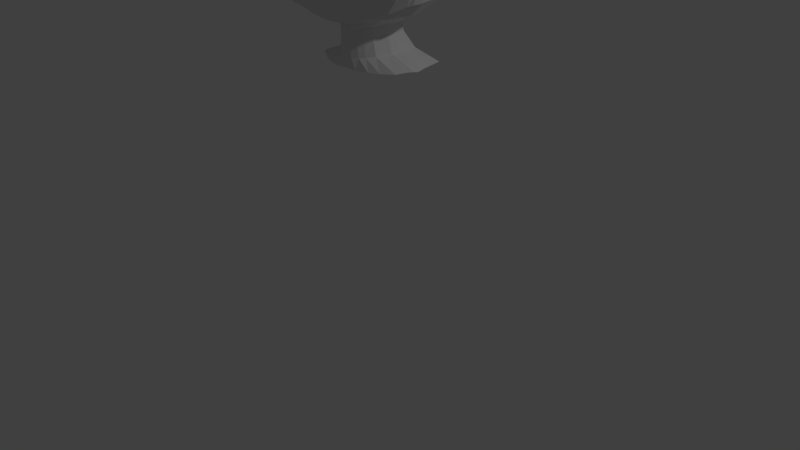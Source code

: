 # Source: Penny_-_Take_2.blend  (saved by Blender 2.79.0; exported with 4.5.12 LTS)
import bpy
from mathutils import Matrix  # noqa: F401  (used for matrix-valued properties, if any)

bpy.ops.wm.read_factory_settings(use_empty=True)
scene = bpy.context.scene
scene.name = 'Scene'

# ---- collections
col_collection_1 = bpy.data.collections.new('Collection 1'); scene.collection.children.link(col_collection_1)

# ---- world
world_world = bpy.data.worlds.new('World'); scene.world = world_world
world_world.color = (0.05088, 0.05088, 0.05088)
world_world.use_sun_shadow = False
world_world.sun_shadow_jitter_overblur = 0.0
world_world.cycles.sampling_method = 'MANUAL'

# ---- cameras
cam_camera = bpy.data.cameras.new('Camera')
cam_camera.clip_end = 100.0
cam_camera.lens = 35.0
cam_camera.sensor_width = 32.0
cam_camera.sensor_height = 18.0
cam_camera.ortho_scale = 7.314
cam_camera.dof.focus_distance = 0.0
cam_camera.dof.aperture_fstop = 128.0

# ---- lights
light_lamp = bpy.data.lights.new('Lamp', 'POINT')
light_lamp.transmission_factor = 0.0
light_lamp.cutoff_distance = 30.0
light_lamp.energy = 100.0
light_lamp.shadow_buffer_clip_start = 1.001
light_lamp.shadow_soft_size = 0.1
light_lamp.shadow_maximum_resolution = 0.006
light_lamp.use_absolute_resolution = True

# ---- meshes
me_plane = bpy.data.meshes.new('Plane')
me_plane.from_pydata([(-0.1049, -0.4479, -38.94), (0.722, -0.2082, -38.94), (-0.05905, 0.3967, -38.68), (0.3822, 0.7307, -38.73), (1.109, -0.2298, -38.94), (1.17, 0.8561, -38.75), (1.097, -0.4192, -38.94), (1.542, 0.3352, -38.72), (1.015, -0.5897, -38.94), (1.592, -0.3752, -38.72), (0.4868, -0.9023, -38.94), (1.234, -0.7162, -38.72), (0.4868, -1.243, -38.72), (0.8131, -1.209, -38.72), (-0.003572, -0.9591, -38.94), (0.0, -1.3, -38.73), (0.4667, 0.9768, -38.76), (0.5274, 1.292, -38.62), (0.426, 1.607, -38.57), (0.3389, 2.271, -38.52), (0.2616, 2.826, -38.5), (0.257, 4.189, -38.54), (0.2499, 4.451, -38.55), (0.9545, 1.719, -38.72), (0.9585, 2.049, -38.67), (1.556, 1.844, -38.72), (1.411, 2.232, -38.68), (1.812, 2.14, -38.72), (1.668, 2.528, -38.79), (2.084, 2.685, -38.72), (1.811, 3.074, -38.79), (2.089, 3.19, -38.72), (1.811, 3.244, -38.79), (2.091, 3.799, -38.72), (1.819, 3.812, -38.79), (1.998, 4.889, -38.72), (1.692, 4.835, -38.79), (2.251, 5.184, -38.62), (1.561, 5.537, -38.6), (0.6017, 5.201, -38.69), (0.3788, 5.347, -38.61), (0.6932, 5.512, -38.59), (1.555, -1.165, -38.72), (1.198, -1.506, -38.72), (0.4502, -2.033, -38.75), (0.7764, -1.998, -38.75), (0.0, -2.089, -38.75), (1.482, -2.219, -38.86), (1.059, -2.696, -38.85), (0.2563, -2.806, -38.79), (0.6291, -2.787, -38.8), (-0.644, -0.2013, -38.94), (-0.4673, 0.6549, -38.66), (-0.9206, -0.1635, -38.94), (-0.6057, 0.7944, -38.72), (-1.084, -0.1919, -38.94), (-0.9891, 1.009, -38.67), (-1.109, -0.2298, -38.94), (-1.313, 0.931, -38.67), (-1.097, -0.4192, -38.94), (-1.542, 0.3352, -38.72), (-1.015, -0.5897, -38.94), (-1.524, -0.3752, -38.72), (-0.4868, -0.9023, -38.94), (-1.234, -0.7162, -38.72), (-0.4868, -1.243, -38.73), (-0.8131, -1.209, -38.72), (0.003572, -0.9591, -38.93), (-0.07658, 0.4708, -38.49), (-0.07728, 0.8821, -38.38), (-0.626, 1.438, -38.64), (-0.06756, 1.129, -38.3), (-0.5735, 1.656, -38.48), (-0.05159, 1.627, -38.24), (-0.4681, 2.305, -38.52), (0.0237, 2.769, -38.36), (-0.3792, 2.827, -38.49), (0.03188, 4.023, -38.51), (-0.335, 4.058, -38.52), (0.01999, 4.456, -38.48), (-0.3533, 4.525, -38.55), (-0.8327, 1.719, -38.78), (-0.6881, 2.107, -38.82), (-1.595, 1.852, -38.76), (-1.411, 2.232, -38.82), (-1.812, 2.14, -38.78), (-1.668, 2.528, -38.82), (-2.154, 2.589, -38.81), (-1.811, 3.074, -38.82), (-2.252, 3.226, -38.79), (-1.811, 3.244, -38.82), (-2.271, 3.95, -38.79), (-1.819, 4.062, -38.82), (-2.18, 4.881, -38.82), (-1.773, 4.847, -38.82), (-0.968, 5.459, -38.79), (-0.907, 5.97, -38.68), (-0.7239, 5.305, -38.72), (-0.00949, 5.989, -38.46), (0.02215, 5.026, -38.49), (-1.487, -1.165, -38.68), (-1.198, -1.506, -38.69), (-0.4502, -2.033, -38.75), (-0.7764, -1.998, -38.73), (-1.408, -2.317, -38.73), (-1.023, -2.458, -38.76), (-0.3035, -2.79, -38.8), (-0.6297, -2.677, -38.78), (-0.01179, -2.832, -38.8), (1.896, 0.2839, -38.72), (1.869, -0.5804, -38.72), (1.932, -1.464, -38.87), (2.152, 0.9923, -38.72), (2.178, 0.201, -38.72), (2.228, -0.6667, -38.84), (-1.83, 0.1102, -38.67), (-1.775, -0.7146, -38.67), (-1.693, -1.545, -38.72), (-2.167, 0.7397, -38.72), (-2.111, -0.01211, -38.72), (-1.991, -0.8993, -38.75), (-2.733, 1.621, -39.11), (-2.688, 0.692, -39.1), (-2.613, 0.1236, -39.13), (2.492, 2.045, -38.68), (2.584, 1.219, -38.72), (2.605, 0.4007, -38.82), (2.661, 3.385, -38.73), (2.709, 2.353, -38.79), (2.69, 1.348, -38.8), (1.705, 1.069, -38.69), (-1.831, 0.8561, -38.66), (2.03, 1.78, -38.72), (-2.113, 1.448, -38.72), (-2.733, 2.45, -39.14), (2.525, 3.098, -38.64), (2.778, 4.17, -38.76), (2.48, 4.019, -38.63), (-2.373, -0.655, -38.87), (-2.569, 4.167, -38.97), (-2.574, 5.188, -38.96), (1.115, 7.151, -38.5), (2.794, 5.425, -38.82), (-2.579, 6.137, -38.96), (1.813, 8.009, -39.03), (-1.274, 6.596, -38.63), (-2.256, 7.996, -39.05), (0.7175, 7.301, -38.47), (2.895, 3.533, -38.95), (0.998, 8.527, -38.93), (0.1808, 7.53, -38.41), (0.5784, 8.669, -38.97), (-0.872, 7.188, -38.64), (-1.598, 8.563, -38.98), (-0.4642, 7.43, -38.58), (-0.1861, 7.509, -38.46), (-0.6341, 8.681, -38.99), (-0.04605, 8.695, -39.02), (-2.272, 8.046, -39.24), (1.987, 7.938, -39.1), (0.998, 8.486, -39.12), (0.5809, 8.652, -39.11), (-1.609, 8.585, -39.13), (-0.6304, 8.708, -39.11), (-0.04789, 8.685, -39.15), (-2.262, 7.981, -39.51), (2.257, 7.69, -39.38), (1.038, 8.419, -39.4), (0.5809, 8.596, -39.39), (-1.601, 8.408, -39.48), (-0.6341, 8.622, -39.41), (-0.04789, 8.631, -39.4), (-2.279, 7.757, -39.78), (2.138, 7.423, -39.71), (1.089, 8.097, -39.73), (0.5809, 8.378, -39.72), (-1.599, 8.174, -39.77), (-0.6341, 8.402, -39.77), (-0.04789, 8.434, -39.73), (-2.274, 7.23, -40.02), (2.939, 5.165, -39.87), (1.105, 7.725, -40.01), (0.5809, 8.018, -40.0), (-1.6, 7.81, -40.01), (-0.7903, 8.042, -40.0), (-0.04789, 8.074, -40.0), (-2.146, 6.347, -40.3), (2.18, 6.102, -40.36), (1.206, 6.867, -40.3), (0.6767, 7.02, -40.32), (-1.423, 6.727, -40.34), (-0.6765, 7.044, -40.31), (-0.02363, 7.075, -40.33), (-2.081, 5.704, -40.4), (1.315, 6.048, -40.48), (0.6578, 6.332, -40.45), (-1.322, 6.276, -40.41), (-0.6443, 6.544, -40.42), (-0.04205, 6.47, -40.44), (2.905, 4.299, -38.94), (2.677, 3.015, -40.42), (1.256, 3.458, -40.61), (0.6813, 3.491, -40.58), (-2.417, 3.511, -40.32), (-0.9459, 7.098, -38.66), (-0.7429, 3.565, -40.51), (-0.05771, 3.527, -40.55), (2.69, 2.285, -40.39), (1.203, 2.435, -40.57), (0.7103, 2.444, -40.55), (-1.289, 2.628, -40.44), (-0.7298, 2.557, -40.47), (-0.02563, 2.502, -40.51), (2.727, 1.057, -40.08), (1.278, 0.7337, -40.45), (0.7105, 0.758, -40.44), (-1.342, 0.8788, -40.34), (-0.8171, 0.8322, -40.38), (-0.06458, 0.7873, -40.41), (2.384, -0.4124, -40.16), (1.199, -0.5351, -40.27), (0.6882, -0.3788, -40.24), (-2.119, -0.4217, -40.03), (-1.356, -0.3408, -40.19), (-0.7548, -0.3473, -40.19), (-0.0599, -0.3721, -40.21), (1.896, -1.53, -40.05), (0.9426, -1.383, -40.13), (0.4921, -1.403, -40.12), (-2.057, -0.913, -39.91), (-1.095, -1.339, -40.07), (-0.5621, -1.368, -40.09), (0.05988, -1.37, -40.1), (1.54, -2.133, -39.92), (0.8104, -1.782, -40.02), (0.4631, -1.731, -40.01), (-2.022, -1.463, -39.78), (-0.9217, -1.667, -39.96), (-0.5189, -1.729, -39.99), (-0.03738, -1.698, -40.02), (1.235, -2.569, -39.79), (0.5514, -2.741, -39.78), (0.323, -2.724, -39.78), (-1.406, -2.145, -39.78), (-0.7542, -2.696, -39.72), (2.894, 4.723, -39.16), (2.907, 4.87, -39.35), (2.761, 4.674, -39.65), (2.868, 4.15, -39.92), (2.844, 3.78, -40.16), (2.971, 3.801, -39.1), (2.855, 4.087, -39.37), (2.832, 3.907, -39.63), (2.886, 3.383, -39.94), (2.845, 2.86, -40.14), (2.895, 2.469, -38.95), (2.873, 1.716, -38.96), (3.013, 2.827, -39.08), (2.87, 3.04, -39.35), (2.826, 2.794, -39.68), (2.836, 2.317, -39.93), (2.772, 1.818, -40.11), (2.979, 1.992, -39.09), (2.856, 2.287, -39.35), (2.826, 2.041, -39.72), (2.78, 1.387, -39.95), (-2.916, 6.289, -39.31), (-2.923, 6.149, -39.66), (-2.817, 6.061, -39.88), (-2.699, 5.853, -40.02), (-2.695, 4.559, -40.29), (-2.911, 5.393, -39.32), (-2.954, 5.344, -39.69), (-2.399, 5.446, -40.35), (-2.923, 5.087, -39.93), (-2.792, 4.804, -40.08), (-2.774, 3.634, -40.18), (-2.819, 4.476, -39.15), (-2.909, 4.304, -39.32), (-2.897, 3.991, -39.71), (-2.877, 3.833, -39.96), (-2.417, 2.541, -40.28), (3.12, 4.153, -39.37), (3.081, 3.973, -39.6), (3.12, 3.105, -39.37), (3.054, 2.647, -39.67), (3.112, 2.352, -39.36), (3.076, 2.011, -39.68), (3.315, 4.071, -39.37), (3.277, 3.891, -39.6), (3.315, 3.023, -39.39), (3.217, 2.696, -39.66), (3.342, 2.27, -39.38), (3.446, 3.793, -39.39), (3.407, 3.613, -39.6), (3.446, 2.969, -39.4), (3.369, 2.742, -39.62), (3.412, 2.259, -39.4), (3.323, 2.091, -39.64), (-2.319, 1.047, -40.18), (-2.654, 2.644, -40.14), (-2.727, 2.944, -39.16), (-2.893, 3.008, -39.31), (-2.913, 2.998, -39.7), (-2.834, 2.833, -39.95), (-2.421, 2.3, -38.89), (-2.408, 0.4671, -38.83), (-2.373, 1.271, -38.88), (-2.54, 2.968, -38.93), (2.849, 4.882, -39.49), (2.2, 7.555, -39.54), (1.068, 8.302, -39.56), (-0.04789, 8.572, -39.55), (-0.6341, 8.54, -39.58), (-1.599, 8.325, -39.62), (0.5809, 8.535, -39.55), (-2.254, 7.873, -39.65), (2.852, 4.279, -39.49), (-2.883, 6.123, -39.76), (-2.964, 5.255, -39.79), (-2.912, 3.963, -39.81), (3.101, 4.344, -39.48), (3.297, 4.263, -39.48), (3.427, 3.984, -39.49), (-2.9, 2.983, -39.81), (-1.231, 3.585, -40.48), (-1.933, 8.365, -39.01), (-2.009, 8.338, -39.18), (-1.978, 8.244, -39.5), (-1.973, 7.979, -39.78), (-1.973, 7.583, -40.03), (-1.846, 6.559, -40.32), (-1.784, 6.174, -40.4), (-1.831, -0.3687, -40.16), (-1.672, -1.272, -40.01), (-1.559, -1.694, -39.91), (-1.689, 2.685, -40.42), (-1.712, 0.9421, -40.3), (-1.973, 8.127, -39.63), (-1.734, 3.646, -40.45), (-2.795, 6.267, -39.16), (-2.847, 5.441, -39.15), (-2.003, 7.447, -38.81), (0.8435, 8.181, -38.59), (0.3581, 8.432, -38.6), (-1.563, 8.08, -38.72), (-0.8291, 8.334, -38.64), (-0.1069, 8.461, -38.63), (1.168, 8.019, -38.64), (-1.848, 7.783, -38.81), (-2.311, 6.021, -38.86), (-2.087, 7.817, -38.9), (1.685, 8.082, -39.39), (-2.942, 5.389, -39.49), (2.961, 4.862, -39.2), (-0.6439, 8.69, -39.28), (-1.629, 8.58, -39.33), (-2.308, 8.091, -39.37), (2.198, 7.815, -39.24), (1.016, 8.463, -39.26), (-0.04013, 8.71, -39.26), (0.5809, 8.652, -39.25), (2.991, 4.03, -39.2), (3.018, 2.966, -39.22), (2.984, 2.197, -39.23), (-2.967, 6.243, -39.45), (-2.926, 4.603, -39.52), (-3.142, 4.517, -39.29), (-2.049, 8.358, -39.33), (-1.862, 6.502, -38.66), (-2.584, 5.088, -40.32), (-2.552, 6.595, -40.0), (-2.77, 7.107, -39.29), (-2.77, 7.035, -39.59), (-2.655, 6.846, -39.84), (-2.742, 6.935, -39.71), (-1.212, 4.881, -40.51), (-1.767, 4.601, -40.47), (-2.676, 7.053, -39.13), (-2.205, 6.818, -38.84), (-2.455, 6.889, -38.94), (-2.87, 7.099, -39.41), (0.4625, 6.014, -38.5), (-1.575, 8.526, -38.88), (-0.3224, -0.3387, -38.94), (-0.3468, 0.7682, -38.59), (-0.3499, 1.157, -38.49), (-0.3059, 1.274, -38.25), (-0.2336, 1.773, -38.3), (-0.1896, 2.787, -38.38), (-0.1645, 3.982, -38.46), (-0.16, 4.45, -38.49), (-0.2287, 5.057, -38.56), (-0.2474, 5.963, -38.66), (-0.7264, 7.296, -38.64), (-0.2336, 0.5126, -38.74), (-1.3, 8.289, -38.71), (-0.7482, 5.865, -38.69), (-0.5332, 6.668, -38.64), (-0.3239, 6.855, -38.54), (1.345, 5.991, -38.61), (-0.05957, 1.293, -38.27), (1.038, 1.913, -38.7), (1.483, 2.038, -38.7), (1.74, 2.334, -38.76), (1.947, 2.879, -38.76), (1.95, 3.217, -38.76), (1.955, 3.806, -38.76), (1.854, 4.926, -38.76), (1.736, 5.598, -38.6), (-0.5396, 1.811, -38.61), (-0.7604, 1.913, -38.8), (-1.483, 2.038, -38.8), (-1.74, 2.334, -38.8), (-1.959, 2.856, -38.8), (-2.005, 3.262, -38.8), (-2.024, 3.999, -38.8), (-1.999, 4.828, -38.8), (0.3841, 1.723, -38.51), (-0.2698, 1.448, -38.27), (-0.4623, -0.2789, -38.94), (-0.4977, 0.9387, -38.61), (-0.5022, 1.31, -38.56), (-0.4391, 1.412, -38.31), (-0.3353, 1.93, -38.34), (-0.2721, 2.798, -38.41), (-0.236, 4.015, -38.48), (-0.2296, 4.463, -38.52), (-0.4269, 5.175, -38.72), (-0.3353, 0.5284, -38.7), (-0.6622, 6.47, -38.65), (-0.4087, 6.002, -38.67), (-0.3872, 1.534, -38.32), (-0.5532, -0.2401, -38.94), (-0.5091, 5.214, -38.78), (-0.4634, 1.59, -38.36), (-0.5957, 1.06, -38.62), (-0.5836, 1.397, -38.6), (-0.5255, 1.46, -38.35), (-0.4013, 2.033, -38.36), (-0.3257, 2.806, -38.42), (-0.2825, 4.036, -38.5), (-0.296, 4.471, -38.53), (-0.4013, 0.5852, -38.66), (-0.746, 6.342, -38.67), (-0.5669, 6.043, -38.68), (-0.4223, 0.8512, -38.6), (-0.4261, 1.234, -38.52), (-0.3725, 1.338, -38.28), (-0.2845, 1.851, -38.32), (-0.2309, 2.792, -38.39), (-0.2003, 3.998, -38.47), (-0.1948, 4.457, -38.5), (-0.2845, 0.5256, -38.74), (-0.5977, 6.569, -38.64), (-0.2961, 5.966, -38.68), (-0.3924, -0.3088, -38.94), (-0.3682, 5.131, -38.64), (-0.3285, 1.491, -38.3), (1.621, 8.202, -39.11), (0.9516, 5.995, -38.55), (1.716, 6.567, -38.56), (0.6868, 4.986, -40.59), (-0.05045, 4.98, -40.57), (-0.6515, 4.959, -40.54), (1.232, 4.83, -40.63), (1.625, 7.782, -39.72), (1.625, 7.381, -40.0), (1.839, 6.485, -40.32), (1.975, 3.367, -40.57), (1.515, 8.279, -38.93), (1.999, 2.393, -40.53), (1.979, 0.7657, -40.38), (1.83, -0.5245, -40.25), (1.453, -1.484, -40.14), (1.19, -1.791, -40.03), (0.918, -2.614, -39.78), (1.656, 7.941, -39.55), (1.655, 8.158, -39.25), (1.976, 4.632, -40.6), (1.569, 5.909, -38.59), (1.962, 5.895, -38.59), (0.6464, 5.573, -40.56), (1.33, 6.935, -38.52), (-0.04394, 5.661, -40.53), (1.295, 5.373, -40.59), (-0.621, 5.658, -40.52), (1.998, 5.102, -40.6), (1.463, 6.824, -38.54), (1.094, 5.583, -38.6), (0.9653, 5.407, -38.74), (1.128, 6.009, -38.58), (1.176, 7.088, -38.51), (3.432, 2.288, -39.54), (1.238, 5.56, -38.6), (1.213, 7.048, -38.51), (3.478, 3.16, -39.53), (1.349, 5.284, -38.77), (1.251, 6.0, -38.59), (-0.04793, 2.767, -38.35), (-0.03411, 4.007, -38.5), (-0.04043, 4.456, -38.48), (-0.1715, 5.986, -38.52), (-0.09415, 5.018, -38.51), (0.5358, 2.045, -38.66), (0.665, 1.747, -38.71), (0.6059, 1.854, -38.65), (-0.06678, 6.928, -38.49), (0.2573, 6.891, -38.35), (1.054, 6.571, -38.51), (0.5955, 6.76, -38.48), (1.903, 6.186, -38.58), (1.297, 6.415, -38.55), (1.505, 6.239, -38.55), (1.164, 6.531, -38.53), (1.23, 6.481, -38.54), (0.0857, 0.4122, -38.67), (0.0867, 0.482, -38.49), (0.08749, 0.8924, -38.39), (0.07648, 1.17, -38.33), (0.05841, 1.671, -38.25), (0.06745, 1.306, -38.29), (0.08118, -0.4417, -38.94), (0.1844, 5.068, -38.48), (0.27, -0.4009, -38.94), (0.1786, 0.4278, -38.68), (0.2028, 0.5297, -38.51), (0.2798, 0.9365, -38.41), (0.2421, 1.211, -38.33), (0.2059, 1.751, -38.26), (0.1803, 2.788, -38.38), (0.1625, 4.014, -38.49), (0.1722, 4.459, -38.48), (0.1942, 6.066, -38.41), (0.2376, 1.334, -38.3), (-1.463, 0.6615, -38.7), (-1.103, -0.2536, -38.94), (-1.697, 1.409, -38.71), (-1.967, 1.857, -38.75), (-2.279, 2.406, -38.83), (-2.389, 3.99, -38.88), (-2.376, 5.089, -38.89), (2.582, 5.578, -38.73), (1.526, 7.897, -38.69), (-2.371, 3.069, -38.88), (2.217, 6.794, -38.72), (2.452, 6.171, -38.74), (2.029, 7.298, -38.73), (2.155, 7.064, -38.73), (1.783, 7.713, -38.7), (1.874, 7.549, -38.7), (2.332, 6.496, -38.74), (-2.57, 0.823, -38.95), (-2.568, 1.439, -39.02), (-2.135, 7.95, -38.98), (0.9873, 8.532, -38.78), (0.5585, 8.673, -38.79), (-0.6013, 8.704, -38.85), (-0.03375, 8.716, -38.86), (-2.511, -0.1786, -38.96), (-2.646, 2.295, -39.03), (-2.675, 2.986, -39.04), (-2.708, 4.41, -39.05), (-1.878, 8.316, -38.91), (0.2748, 7.927, -38.47), (-2.68, 6.215, -39.06), (0.8254, 7.755, -38.52), (-1.546, 7.112, -38.65), (-1.248, 7.623, -38.64), (-0.7443, 7.903, -38.6), (-0.22, 7.999, -38.49), (-1.341, 7.476, -38.67), (-2.562, 6.998, -39.04), (-2.712, 5.378, -39.07), (-1.037, 7.74, -38.64), (1.183, 7.683, -38.56), (2.849, 6.416, -39.35), (2.603, 7.223, -39.37), (2.609, 7.356, -39.26), (2.442, 5.555, -40.37), (2.849, 6.536, -39.24), (-2.408, 4.41, -40.39), (-2.515, 7.395, -39.8), (-2.461, 7.743, -39.27), (2.028, 5.749, -40.52), (2.65, 4.27, -38.65), (2.463, 5.406, -38.66), (1.884, 6.836, -38.64), (2.141, 6.261, -38.65), (1.57, 7.343, -38.64), (1.673, 7.1, -38.63), (1.438, 7.567, -38.64), (1.504, 7.501, -38.64), (2.058, 6.547, -38.64), (-1.106, 0.01543, -38.92), (1.369, 7.621, -38.62), (2.615, 0.8584, -40.3), (2.668, 1.541, -40.34), (0.7247, 1.611, -40.51), (-0.0625, 1.663, -40.47), (-0.7641, 1.752, -40.43), (-1.344, 1.791, -40.4), (1.243, 1.533, -40.52), (-2.379, 1.911, -40.26), (-1.761, 1.804, -40.38), (2.032, 1.589, -40.45), (2.513, 4.829, -40.4), (2.594, 4.33, -40.41), (-2.471, 7.65, -39.54), (-1.264, 5.496, -40.5), (-2.263, 5.25, -40.42), (-2.443, 7.611, -39.09), (-2.38, 7.0, -40.02), (-2.477, 7.574, -39.67), (-1.774, 5.193, -40.45), (-2.294, 7.411, -38.93), (-2.571, 7.749, -39.38), (-2.339, 7.535, -39.0), (-1.81, 8.234, -38.86), (-1.536, 8.426, -38.83), (2.493, 6.083, -40.17), (2.754, 5.508, -40.15), (2.786, 4.784, -40.16), (2.505, 7.452, -39.06), (2.599, 7.412, -39.13), (2.901, 6.659, -39.02), (2.805, 6.65, -39.12), (2.883, 5.55, -39.0), (2.955, 5.625, -39.11), (2.505, 7.1, -39.53), (2.508, 6.978, -39.72), (2.532, 6.555, -39.97), (2.86, 6.262, -39.48), (2.84, 6.109, -39.66), (2.796, 5.805, -39.92), (-1.796, 4.29, -38.82), (-2.225, 4.415, -38.81), (-2.572, 4.668, -38.96), (-1.519, 7.211, -40.17), (1.117, 7.427, -40.18), (0.6288, 7.519, -40.16), (-0.03576, 7.574, -40.16), (-0.8193, 7.543, -40.16), (-2.182, 6.793, -40.16), (-2.697, 5.222, -40.17), (-2.783, 4.344, -40.13), (-2.901, 4.653, -39.95), (-2.926, 4.895, -39.7), (-2.91, 4.963, -39.32), (-2.938, 4.796, -39.8), (-1.957, 7.03, -40.18), (-2.833, 4.959, -39.15), (-2.934, 4.996, -39.5), (-2.579, 5.932, -40.16), (-2.011, 4.259, -38.8), (1.732, 7.073, -40.16), (-2.383, 4.539, -38.88), (-2.71, 4.894, -39.05), (-2.422, 6.321, -40.18), (2.257, 6.604, -40.18), (2.259, 6.936, -40.01), (2.926, 5.733, -39.24), (2.871, 5.738, -39.37), (2.834, 5.741, -39.49), (2.824, 5.471, -39.65), (2.859, 4.154, -38.88), (2.848, 3.36, -38.89), (2.812, 2.353, -38.91), (2.801, 1.6, -38.91), (2.712, 6.156, -38.84), (2.632, 6.529, -38.84), (2.59, 6.764, -38.83), (2.53, 7.051, -38.83), (2.439, 7.249, -38.82), (2.25, 7.586, -38.8), (2.017, 7.846, -38.77), (1.584, 8.104, -38.75), (2.945, 5.508, -38.88), (2.967, 6.176, -38.9), (2.898, 6.554, -38.87), (2.824, 6.814, -38.91), (2.776, 6.985, -38.9), (2.561, 7.409, -38.89), (2.289, 7.736, -38.92), (1.741, 8.162, -38.82), (1.909, 8.015, -38.84), (1.369, 8.348, -38.79), (1.138, 8.291, -38.68), (0.936, 8.4, -38.7), (0.5094, 8.536, -38.7), (-0.6686, 8.577, -38.79), (-0.07092, 8.626, -38.74), (-1.527, 5.793, -38.62), (-2.146, 5.563, -38.67), (-1.611, 5.256, -38.67), (-1.209, 5.443, -38.77), (-1.17, 5.954, -38.65), (-3.108, 4.147, -39.71), (-3.05, 3.073, -39.36), (-3.053, 3.029, -39.7), (-3.126, 4.696, -39.5), (-3.367, 4.446, -39.3), (-3.338, 4.165, -39.69), (-3.278, 3.074, -39.34), (-3.273, 3.059, -39.67), (-3.384, 4.702, -39.49), (-3.53, 4.049, -39.31), (-3.505, 3.713, -39.63), (-3.49, 2.823, -39.35), (-3.412, 3.029, -39.64), (-3.547, 4.145, -39.51), (-3.533, 2.87, -39.52), (-2.602, 2.014, -40.11), (-2.838, 2.446, -39.31), (-2.846, 2.334, -39.65), (-2.796, 2.203, -39.95), (-2.849, 2.285, -39.81), (-2.975, 2.443, -39.37), (-3.022, 2.421, -39.69), (-3.165, 2.444, -39.4), (-3.183, 2.429, -39.65), (-3.36, 2.193, -39.35), (-3.344, 2.32, -39.63), (-3.376, 2.24, -39.52), (-2.496, 1.207, -40.03), (-2.838, 1.617, -39.27), (-2.8, 1.527, -39.64), (-2.675, 1.351, -39.86), (-2.792, 1.421, -39.74), (-2.896, 1.602, -39.36), (-2.987, 1.592, -39.64), (-3.057, 1.592, -39.39), (-3.085, 1.588, -39.62), (-3.192, 1.591, -39.34), (-3.175, 1.615, -39.58), (-3.207, 1.615, -39.49), (-2.458, 0.2291, -39.88), (-2.76, 0.6732, -39.21), (-2.745, 0.7524, -39.59), (-2.606, 0.4869, -39.77), (-2.708, 0.6483, -39.67), (-2.795, 0.7378, -39.37), (-2.932, 0.9433, -39.39), (-2.878, 0.9743, -39.57), (-2.947, 1.001, -39.54), (-2.978, 1.001, -39.47), (-2.34, -0.9467, -39.11), (-2.458, -0.1915, -39.77), (-2.677, 0.2527, -39.23), (-2.685, 0.3319, -39.54), (-2.569, 0.06636, -39.67), (-2.645, 0.2277, -39.59), (-2.712, 0.3514, -39.38), (-2.035, -1.305, -38.84), (-2.186, -1.154, -38.97), (-2.337, -1.08, -39.66), (-2.457, -0.6936, -39.22), (-2.463, -0.6722, -39.44), (-2.418, -0.8884, -39.58), (-2.485, -0.7574, -39.49), (-2.501, -0.6139, -39.36), (-1.913, -1.862, -39.12), (-1.54, -2.195, -38.89), (-1.774, -1.99, -39.07), (-1.937, -1.835, -39.62), (-1.976, -1.802, -39.22), (-2.112, -1.703, -39.36), (-2.097, -1.692, -39.54), (-2.074, -1.694, -39.43), (-2.058, -1.723, -39.28), (2.643, 0.1129, -39.98), (2.797, 0.4942, -39.02), (2.92, 0.786, -39.12), (2.856, 1.278, -39.35), (2.964, 1.278, -39.73), (2.78, 0.721, -39.86), (2.946, 1.392, -39.36), (3.032, 1.279, -39.67), (3.192, 1.376, -39.36), (3.22, 1.381, -39.41), (3.185, 1.396, -39.62), (2.937, 0.9747, -39.23), (3.269, 1.426, -39.52), (2.765, 0.3292, -38.94), (2.292, -1.098, -39.9), (2.664, -0.4224, -39.07), (2.772, -0.3028, -39.18), (2.807, 0.03513, -39.39), (2.785, 0.1943, -39.56), (2.486, -0.4738, -39.8), (2.881, 0.6228, -39.37), (2.891, 0.6583, -39.58), (2.989, 0.7537, -39.37), (3.104, 0.8733, -39.41), (2.984, 0.8937, -39.54), (2.806, -0.1219, -39.28), (3.105, 0.9653, -39.48), (2.433, -0.6365, -38.95), (2.046, -1.819, -39.8), (2.442, -1.279, -39.11), (2.482, -1.07, -39.24), (2.545, -0.8462, -39.41), (2.433, -1.063, -39.52), (2.191, -1.422, -39.72), (2.512, -0.8673, -39.35), (2.167, -1.629, -38.99), (1.07, -2.709, -39.01), (1.613, -2.181, -39.81), (1.989, -2.052, -39.22), (2.082, -1.992, -39.27), (2.191, -1.892, -39.44), (2.157, -1.87, -39.54), (2.009, -2.008, -39.65), (2.178, -1.943, -39.36), (1.801, -2.277, -39.01), (0.7457, -2.811, -38.95), (0.2553, -2.845, -38.94), (-0.205, -2.834, -38.93), (-0.5897, -2.709, -38.93), (-0.9972, -2.536, -38.98), (-1.445, -2.391, -39.17), (-1.239, -2.515, -39.08), (-1.222, -2.584, -39.65), (-1.487, -2.419, -39.23), (-1.551, -2.404, -39.38), (-1.427, -2.539, -39.57), (-1.547, -2.495, -39.46), (-1.504, -2.414, -39.3), (0.4167, -2.932, -39.68), (0.02516, -2.84, -38.93), (1.342, -2.631, -39.65), (1.464, -2.638, -39.18), (1.638, -2.578, -39.31), (1.738, -2.56, -39.41), (1.714, -2.552, -39.48), (1.629, -2.581, -39.54), (1.744, -2.543, -39.36), (0.2642, -2.928, -39.67), (-0.4551, -2.914, -39.65), (0.6706, -2.889, -39.67), (0.7631, -2.878, -39.11), (0.5464, -2.907, -39.06), (0.2733, -2.927, -39.02), (-0.08835, -2.916, -39.02), (-0.3453, -2.914, -39.03), (-0.6173, -2.864, -39.09), (-0.9164, -2.745, -39.2), (-0.7791, -2.774, -39.14), (-0.7673, -2.802, -39.62), (-0.9444, -2.719, -39.24), (-0.9873, -2.772, -39.39), (-0.9045, -2.757, -39.57), (-0.9844, -2.726, -39.47), (-0.989, -2.742, -39.31), (0.06531, -2.894, -39.02), (0.9443, -2.849, -39.65), (1.026, -2.829, -39.19), (1.142, -2.769, -39.32), (1.209, -2.792, -39.41), (1.193, -2.784, -39.48), (1.136, -2.799, -39.55), (1.213, -2.761, -39.37), (0.3132, -3.259, -39.68), (0.2093, -3.256, -39.67), (-0.2809, -3.242, -39.65), (0.4862, -3.216, -39.67), (0.5492, -3.205, -39.11), (0.4016, -3.234, -39.06), (0.2155, -3.255, -39.02), (-0.03094, -3.243, -39.02), (-0.206, -3.241, -39.03), (-0.3914, -3.191, -39.09), (-0.5952, -3.073, -39.2), (-0.5016, -3.101, -39.14), (-0.4936, -3.129, -39.62), (-0.6142, -3.046, -39.24), (-0.6435, -3.1, -39.39), (-0.587, -3.085, -39.57), (-0.6415, -3.054, -39.47), (-0.6446, -3.069, -39.31), (0.07376, -3.222, -39.02), (0.6727, -3.177, -39.65), (0.7283, -3.156, -39.19), (0.8077, -3.097, -39.32), (0.8533, -3.119, -39.41), (0.8419, -3.111, -39.48), (0.8034, -3.126, -39.55), (0.8558, -3.089, -39.37), (0.3059, -3.717, -39.7), (0.2061, -3.714, -39.7), (-0.2644, -3.7, -39.67), (0.4719, -3.674, -39.69), (0.5324, -3.663, -39.11), (0.3907, -3.692, -39.06), (0.2121, -3.713, -39.02), (-0.02447, -3.701, -39.02), (-0.1925, -3.699, -39.03), (-0.3705, -3.649, -39.09), (-0.5661, -3.531, -39.2), (-0.4763, -3.56, -39.14), (-0.4686, -3.588, -39.64), (-0.5844, -3.505, -39.24), (-0.6124, -3.558, -39.39), (-0.5583, -3.543, -39.57), (-0.6105, -3.512, -39.47), (-0.6135, -3.527, -39.31), (0.07603, -3.68, -39.02), (0.651, -3.635, -39.68), (0.7043, -3.615, -39.19), (0.7806, -3.555, -39.32), (0.8243, -3.578, -39.41), (0.8134, -3.569, -39.48), (0.7764, -3.585, -39.55), (0.8267, -3.547, -39.37), (0.3578, -4.503, -39.84), (0.2424, -4.5, -39.84), (-0.3018, -4.486, -39.82), (0.5498, -4.46, -39.84), (0.6198, -4.449, -39.11), (0.4559, -4.478, -39.06), (0.2493, -4.498, -39.02), (-0.0243, -4.487, -39.02), (-0.2187, -4.485, -39.03), (-0.4245, -4.435, -39.09), (-0.6507, -4.316, -39.2), (-0.5469, -4.345, -39.14), (-0.5379, -4.373, -39.79), (-0.6719, -4.29, -39.24), (-0.7043, -4.295, -39.41), (-0.6417, -4.329, -39.72), (-0.7021, -4.298, -39.53), (-0.7056, -4.313, -39.31), (0.09194, -4.466, -39.02), (0.7569, -4.421, -39.82), (0.8186, -4.4, -39.19), (0.9068, -4.341, -39.32), (0.9574, -4.363, -39.41), (0.9448, -4.355, -39.48), (0.902, -4.37, -39.62), (0.9602, -4.333, -39.37), (0.6394, -5.01, -39.95), (0.3953, -5.007, -39.95), (-0.7561, -4.993, -39.92), (1.046, -4.967, -39.94), (1.194, -4.956, -39.11), (0.847, -4.985, -39.06), (0.4098, -5.006, -39.02), (-0.169, -4.995, -39.02), (-0.5803, -4.992, -39.03), (-1.016, -4.942, -39.09), (-1.494, -4.824, -39.2), (-1.275, -4.853, -39.14), (-1.256, -4.881, -39.89), (-1.539, -4.798, -39.24), (-1.608, -4.851, -39.43), (-1.475, -4.836, -39.85), (-1.603, -4.805, -39.57), (-1.611, -4.82, -39.31), (0.07693, -4.973, -39.02), (1.484, -4.928, -39.93), (1.614, -4.908, -39.19), (1.801, -4.848, -39.32), (1.908, -4.871, -39.41), (1.881, -4.862, -39.48), (1.791, -4.878, -39.55), (1.914, -4.84, -39.37)], [], [(3, 1, 4, 5), (5, 4, 6, 7), (7, 6, 8, 9), (9, 8, 10, 11), (11, 10, 12, 13), (12, 10, 14, 15), (402, 23, 25, 403), (403, 25, 27, 404), (404, 27, 29, 405), (405, 29, 31, 406), (406, 31, 33, 407), (407, 33, 35, 408), (408, 35, 37, 409), (11, 13, 45, 43), (12, 15, 46, 44), (13, 12, 44, 45), (9, 11, 43, 42), (43, 45, 50, 48), (44, 46, 108, 49), (42, 43, 48, 47), (45, 44, 49, 50), (433, 443, 52, 51), (52, 54, 53, 51), (54, 56, 55, 53), (56, 58, 57, 55), (535, 60, 59, 536), (60, 62, 61, 59), (62, 64, 63, 61), (64, 66, 65, 63), (65, 15, 67, 63), (443, 436, 54, 52), (436, 437, 70, 54), (437, 438, 72, 70), (435, 439, 74, 410), (439, 440, 76, 74), (440, 441, 78, 76), (441, 442, 80, 78), (410, 411, 81, 72), (411, 412, 83, 81), (412, 413, 85, 83), (413, 414, 87, 85), (414, 415, 89, 87), (415, 416, 91, 89), (654, 417, 93, 636), (503, 501, 79, 99), (64, 101, 103, 66), (65, 102, 46, 15), (66, 103, 102, 65), (62, 100, 101, 64), (101, 105, 107, 103), (102, 106, 108, 46), (100, 104, 105, 101), (103, 107, 106, 102), (3, 23, 505, 18, 17, 16), (56, 54, 70, 72, 81), (5, 25, 23, 3), (58, 56, 81, 83), (42, 47, 111, 110), (9, 42, 110, 109), (110, 111, 114, 113), (109, 110, 113, 112), (104, 100, 116, 117), (100, 62, 115, 116), (117, 116, 119, 120), (116, 115, 118, 119), (559, 552, 122, 123), (552, 553, 121, 122), (113, 114, 126, 125), (112, 113, 125, 124), (7, 9, 109, 130), (130, 109, 112, 132), (62, 60, 131, 115), (115, 131, 133, 118), (119, 118, 307, 306), (132, 112, 124, 135), (7, 130, 25, 5), (25, 130, 132, 27), (27, 132, 135, 29), (538, 133, 131, 537), (120, 119, 306, 138), (29, 135, 137, 33, 31), (118, 133, 305, 307), (553, 560, 134, 121), (33, 137, 37, 35), (136, 142, 542), (571, 204, 152, 568), (569, 154, 155, 570), (556, 151, 157, 558), (155, 154, 399, 507), (156, 157, 164, 163), (157, 151, 161, 164), (153, 156, 163, 162), (470, 144, 159, 459), (326, 153, 162, 327), (356, 355, 170, 169), (368, 356, 169, 328), (478, 358, 166, 352), (355, 360, 171, 170), (360, 361, 168, 171), (477, 310, 173, 466), (313, 312, 178, 177), (312, 315, 175, 178), (314, 313, 177, 176), (338, 314, 176, 329), (177, 178, 185, 184), (178, 175, 182, 185), (176, 177, 184, 183), (329, 176, 183, 330), (180, 622, 621, 634), (641, 640, 189, 192), (638, 642, 191, 190), (650, 638, 190, 331), (248, 249, 622, 180), (642, 641, 192, 191), (629, 632, 633, 630), (577, 576, 632, 629), (578, 580, 576, 577), (614, 332, 196, 609), (325, 205, 211, 210), (469, 200, 207, 471), (205, 206, 212, 211), (206, 202, 209, 212), (599, 598, 215, 218), (601, 600, 217, 216), (600, 599, 218, 217), (218, 215, 221, 225), (216, 217, 224, 223), (217, 218, 225, 224), (225, 221, 228, 232), (223, 224, 231, 230), (224, 225, 232, 231), (333, 223, 230, 334), (473, 219, 226, 474), (230, 231, 238, 237), (326, 563, 383, 153), (231, 232, 239, 238), (334, 230, 237, 335), (474, 226, 233, 475), (232, 228, 235, 239), (472, 596, 219, 473), (236, 335, 237, 243), (475, 233, 240, 476), (237, 238, 244, 243), (354, 245, 250, 362), (248, 247, 252, 253), (245, 199, 148, 250), (309, 246, 251, 317), (665, 136, 127, 666), (249, 248, 253, 254), (250, 148, 255, 257), (666, 127, 128, 667), (253, 252, 259, 260), (254, 253, 260, 261), (362, 250, 257, 363), (363, 257, 262, 364), (667, 128, 129, 668), (257, 255, 256, 262), (260, 259, 264, 265), (653, 370, 270, 644), (381, 373, 267, 365), (374, 371, 269, 268), (375, 374, 268, 318), (365, 267, 272, 353), (268, 269, 275, 274), (644, 270, 276, 645), (646, 645, 276, 280), (649, 646, 280, 320), (652, 647, 279, 366), (39, 41, 40, 22), (251, 258, 284, 282), (317, 251, 282, 321), (259, 252, 283, 285), (258, 263, 286, 284), (284, 286, 292, 290), (282, 284, 290, 288), (285, 283, 289, 291), (321, 282, 288, 322), (290, 292, 297, 295), (288, 290, 295, 293), (291, 289, 294, 296), (322, 288, 293, 323), (604, 336, 210, 601), (333, 337, 216, 223), (277, 278, 302, 301), (276, 281, 300), (320, 280, 304, 324), (279, 303, 699, 697), (280, 276, 300, 304), (560, 305, 308, 561), (561, 308, 139, 562), (279, 320, 324, 303), (289, 322, 323, 294), (283, 321, 322, 289), (252, 317, 321, 283), (647, 649, 320, 279), (373, 375, 318, 267), (247, 309, 317, 252), (328, 169, 314, 338), (169, 170, 313, 314), (171, 168, 315, 312), (170, 171, 312, 313), (352, 166, 310, 477), (165, 328, 338, 316), (222, 299, 337, 333), (603, 281, 336, 604), (229, 334, 335, 236), (222, 333, 334, 229), (610, 193, 332, 614), (624, 626, 580, 578), (643, 650, 331, 186), (172, 329, 330, 179), (316, 338, 329, 172), (357, 368, 328, 165), (146, 326, 327, 158), (567, 145, 204, 571), (378, 372, 266, 340), (210, 336, 339, 325), (272, 267, 318, 319), (336, 281, 203, 339), (281, 276, 270, 203), (319, 318, 268, 274), (340, 266, 271, 341), (651, 648, 278, 277), (572, 378, 340, 565), (291, 296, 298, 287, 285), (566, 343, 344, 564), (379, 380, 143, 350), (158, 327, 368, 357), (302, 278, 367, 698), (648, 652, 366, 278), (266, 365, 353, 271), (372, 381, 365, 266), (258, 363, 364, 263), (251, 362, 363, 258), (246, 354, 362, 251), (164, 161, 361, 360), (163, 164, 360, 355), (459, 159, 358, 478), (327, 162, 356, 368), (162, 163, 355, 356), (583, 616, 381, 372), (692, 145, 567, 369), (617, 611, 378, 572), (611, 583, 372, 378), (377, 581, 610, 614), (608, 613, 375, 373), (613, 582, 374, 375), (582, 612, 371, 374), (616, 608, 373, 381), (658, 273, 370, 653), (657, 637, 140, 573), (573, 140, 143, 565), (161, 160, 359, 361), (168, 167, 311, 315), (235, 234, 241, 242), (228, 227, 234, 235), (221, 220, 227, 228), (215, 214, 220, 221), (598, 602, 214, 215), (202, 201, 208, 209), (640, 639, 188, 189), (175, 174, 181, 182), (315, 311, 174, 175), (361, 359, 167, 168), (151, 149, 160, 161), (489, 41, 39, 490), (568, 152, 394, 574), (457, 452, 391, 392), (500, 501, 391, 390), (499, 500, 390, 389), (73, 499, 389, 388), (401, 73, 388, 419), (69, 71, 387, 386), (68, 69, 386, 385), (2, 68, 385, 395), (0, 2, 395, 384), (455, 457, 392, 393), (97, 397, 96, 95), (71, 401, 419, 387), (503, 99, 98, 502), (635, 94, 417, 654), (90, 92, 416, 415), (88, 90, 415, 414), (86, 88, 414, 413), (84, 86, 413, 412), (82, 84, 412, 411), (74, 82, 411, 410), (438, 435, 410, 72), (41, 460, 382, 40), (400, 38, 409, 480), (34, 407, 408, 36), (32, 406, 407, 34), (30, 405, 406, 32), (28, 404, 405, 30), (26, 403, 404, 28), (24, 402, 403, 26), (454, 455, 393, 398), (444, 445, 431, 430), (448, 458, 432, 423), (445, 434, 428, 431), (434, 442, 427, 428), (451, 452, 427, 426), (450, 451, 426, 425), (449, 450, 425, 424), (458, 449, 424, 432), (447, 448, 423, 422), (446, 447, 422, 421), (453, 446, 421, 429), (456, 453, 429, 420), (97, 80, 442, 434), (397, 97, 434, 445), (96, 397, 445, 444), (423, 432, 435, 438), (426, 427, 442, 441), (425, 426, 441, 440), (424, 425, 440, 439), (432, 424, 439, 435), (422, 423, 438, 437), (421, 422, 437, 436), (429, 421, 436, 443), (420, 429, 443, 433), (204, 145, 444, 430), (384, 395, 453, 456), (395, 385, 446, 453), (385, 386, 447, 446), (386, 387, 448, 447), (419, 388, 449, 458), (388, 389, 450, 449), (389, 390, 451, 450), (390, 391, 452, 451), (387, 419, 458, 448), (430, 431, 455, 454), (431, 428, 457, 455), (428, 427, 452, 457), (152, 204, 430, 454), (394, 152, 454, 398), (510, 509, 141, 147), (566, 575, 348, 343), (160, 459, 478, 359), (167, 352, 477, 311), (234, 475, 476, 241), (227, 474, 475, 234), (220, 473, 474, 227), (214, 472, 473, 220), (602, 605, 472, 214), (201, 469, 471, 208), (639, 655, 468, 188), (174, 466, 467, 181), (311, 477, 466, 174), (359, 478, 352, 167), (149, 470, 459, 160), (497, 494, 489, 490), (465, 479, 469, 201), (462, 465, 201, 202), (464, 463, 206, 205), (463, 462, 202, 206), (481, 480, 409, 37), (485, 487, 479, 465), (484, 482, 462, 463), (486, 484, 463, 464), (482, 485, 465, 462), (513, 488, 483, 512), (408, 409, 38, 36), (195, 194, 485, 482), (296, 496, 493, 298), (197, 198, 484, 486), (198, 195, 482, 484), (498, 494, 38, 400), (460, 41, 489, 491), (491, 489, 494, 498), (294, 323, 496, 296), (496, 295, 297, 493), (323, 293, 295, 496), (36, 38, 494, 497), (528, 18, 418, 534), (524, 1, 3, 525), (525, 3, 16, 526), (526, 16, 17, 527), (527, 17, 18, 528), (534, 418, 19, 529), (529, 19, 20, 530), (530, 20, 21, 531), (531, 21, 22, 532), (555, 149, 151, 556), (398, 393, 502, 399), (392, 503, 502, 393), (394, 398, 399, 154), (186, 193, 610, 273), (574, 394, 154, 569), (392, 391, 501, 503), (505, 23, 402, 506), (504, 19, 418, 506), (24, 504, 506, 402), (18, 505, 506, 418), (502, 98, 507, 399), (564, 570, 155, 150), (492, 514, 515, 495), (488, 513, 511, 461), (495, 515, 512, 483), (480, 513, 512, 400), (194, 584, 487, 485), (141, 509, 514, 492), (382, 460, 509, 510), (147, 150, 508, 510), (514, 491, 498, 515), (513, 480, 481, 511), (515, 498, 400, 512), (509, 460, 491, 514), (150, 155, 507, 508), (520, 75, 499, 73), (75, 77, 500, 499), (77, 79, 501, 500), (401, 521, 520, 73), (69, 518, 519, 71), (68, 517, 518, 69), (2, 516, 517, 68), (0, 522, 516, 2), (71, 519, 521, 401), (523, 533, 98, 99), (523, 99, 79, 532), (40, 523, 532, 22), (40, 382, 533, 523), (77, 531, 532, 79), (75, 530, 531, 77), (520, 529, 530, 75), (521, 534, 529, 520), (518, 527, 528, 519), (517, 526, 527, 518), (516, 525, 526, 517), (522, 524, 525, 516), (519, 528, 534, 521), (508, 507, 98, 533), (510, 508, 533, 382), (588, 546, 551, 593), (589, 547, 550, 592), (586, 542, 546, 588), (592, 550, 549, 591), (587, 545, 548, 590), (590, 548, 547, 589), (593, 551, 545, 587), (127, 136, 585), (308, 544, 540, 139), (305, 539, 544, 308), (133, 538, 539, 305), (591, 549, 543, 595), (140, 541, 350, 143), (585, 136, 542, 586), (637, 656, 541, 140), (85, 538, 537, 83), (60, 535, 537, 131), (58, 535, 536, 594), (595, 543, 348, 575), (344, 347, 570, 564), (396, 574, 569, 346), (147, 141, 575, 566), (345, 568, 574, 396), (341, 573, 565, 340), (651, 657, 573, 341), (615, 617, 572, 380), (146, 554, 563, 326), (156, 557, 558, 157), (153, 383, 557, 156), (147, 566, 564, 150), (380, 572, 565, 143), (342, 567, 571, 349), (301, 561, 562, 277), (134, 560, 561, 301), (346, 569, 570, 347), (349, 571, 568, 345), (307, 305, 560, 553), (306, 307, 553, 552), (138, 306, 552, 559), (264, 259, 285, 287), (200, 249, 254, 207), (188, 468, 584, 194), (189, 188, 194, 195), (273, 610, 581, 370), (186, 331, 332, 193), (370, 581, 203, 270), (191, 192, 198, 197), (468, 187, 579, 584), (190, 196, 332, 331), (190, 191, 197, 196), (192, 189, 195, 198), (141, 595, 575), (58, 594, 57), (137, 585, 586, 37), (492, 591, 595, 141), (135, 127, 585, 137), (511, 593, 587, 461), (488, 590, 589, 483), (461, 587, 590, 488), (495, 592, 591, 492), (37, 586, 588, 481), (483, 589, 592, 495), (481, 588, 593, 511), (544, 89, 91, 540), (539, 87, 89, 544), (538, 85, 87, 539), (656, 636, 93, 541), (535, 58, 83, 537), (135, 124, 128, 127), (124, 125, 128), (125, 126, 129, 128), (261, 260, 265, 213), (254, 261, 597, 207), (596, 597, 261, 213), (208, 471, 605, 602), (209, 208, 602, 598), (299, 603, 604, 337), (337, 604, 601, 216), (211, 212, 599, 600), (210, 211, 600, 601), (212, 209, 598, 599), (471, 207, 597, 605), (472, 605, 597, 596), (584, 579, 606, 487), (487, 606, 607, 479), (479, 607, 200, 469), (197, 486, 609, 196), (351, 554, 617, 615), (643, 186, 273, 658), (357, 165, 608, 616), (172, 179, 612, 582), (316, 172, 582, 613), (165, 316, 613, 608), (146, 158, 583, 611), (554, 146, 611, 617), (158, 357, 616, 583), (377, 614, 609, 376), (339, 377, 376, 325), (203, 581, 377, 339), (609, 486, 464, 376), (376, 464, 205, 325), (380, 379, 342, 615), (615, 342, 349, 351), (618, 563, 554, 351), (349, 345, 618, 351), (383, 563, 618, 619), (345, 396, 619, 618), (606, 579, 620, 621), (200, 607, 622, 249), (607, 606, 621, 622), (159, 144, 623, 624), (624, 623, 625, 626), (626, 625, 627, 628), (628, 627, 199, 245), (159, 624, 578, 358), (358, 578, 577, 166), (166, 577, 629, 310), (310, 629, 630, 173), (634, 621, 620, 631), (630, 633, 634, 631), (179, 643, 658, 612), (540, 91, 636, 656), (277, 562, 657, 651), (139, 540, 656, 637), (181, 467, 655, 639), (92, 635, 654, 416), (182, 181, 639, 640), (562, 139, 637, 657), (612, 658, 653, 371), (271, 353, 652, 648), (341, 271, 648, 651), (179, 330, 650, 643), (272, 319, 649, 647), (353, 272, 647, 652), (319, 274, 646, 649), (274, 275, 645, 646), (269, 644, 645, 275), (371, 653, 644, 269), (184, 185, 641, 642), (330, 183, 638, 650), (183, 184, 642, 638), (185, 182, 640, 641), (416, 654, 636, 91), (579, 187, 659, 620), (620, 659, 660, 631), (631, 660, 173, 630), (187, 468, 655, 659), (467, 660, 659, 655), (173, 660, 467, 466), (626, 628, 661, 580), (580, 661, 662, 576), (576, 662, 663, 632), (632, 663, 664, 633), (633, 664, 180, 634), (248, 180, 664, 247), (247, 664, 663, 309), (309, 663, 662, 246), (246, 662, 661, 354), (354, 661, 628, 245), (255, 667, 668, 256), (148, 666, 667, 255), (199, 665, 666, 148), (542, 142, 669, 546), (546, 669, 670, 551), (551, 670, 671, 545), (545, 671, 672, 548), (548, 672, 673, 547), (547, 673, 674, 550), (550, 674, 675, 549), (549, 675, 676, 543), (136, 665, 677, 142), (142, 677, 678, 669), (669, 678, 679, 670), (670, 679, 680, 671), (671, 680, 681, 672), (672, 681, 682, 673), (665, 199, 627, 677), (674, 673, 682, 683), (623, 682, 681, 680, 679, 625), (144, 683, 682, 623), (674, 683, 685, 675), (685, 683, 144, 470), (676, 675, 685, 684), (555, 686, 470, 149), (684, 685, 470, 686), (543, 676, 687, 348), (348, 687, 688, 343), (676, 684, 686, 687), (555, 688, 687, 686), (555, 556, 689, 688), (383, 619, 690, 557), (557, 690, 691, 558), (558, 691, 689, 556), (625, 679, 678, 677, 627), (346, 690, 619, 396), (347, 691, 690, 346), (344, 343, 688, 689), (344, 689, 691, 347), (567, 342, 379, 369), (692, 369, 693, 694), (694, 693, 417, 94), (350, 693, 369, 379), (417, 693, 350, 541, 93), (95, 96, 696, 695), (695, 696, 692, 694), (444, 145, 692, 696, 96), (366, 279, 697, 700), (278, 366, 700, 367), (367, 700, 705, 701), (700, 697, 702, 705), (698, 367, 701, 703), (697, 699, 704, 702), (701, 705, 710, 706), (702, 704, 709, 707), (703, 701, 706, 708), (705, 702, 707, 710), (710, 707, 709, 711), (706, 710, 711, 708), (699, 303, 714, 718), (698, 703, 719, 717), (303, 324, 716, 714), (709, 704, 720, 722), (300, 281, 603, 712), (704, 699, 718, 720), (304, 300, 712, 715), (324, 304, 715, 716), (703, 708, 721, 719), (711, 709, 722, 723), (708, 711, 723, 721), (302, 698, 717, 713), (301, 302, 713, 134), (713, 717, 729, 725), (717, 719, 731, 729), (712, 603, 299, 724), (720, 718, 730, 732), (722, 720, 732, 734), (714, 716, 728, 726), (719, 721, 733, 731), (715, 712, 724, 727), (723, 722, 734, 735), (716, 715, 727, 728), (721, 723, 735, 733), (134, 713, 725, 121), (718, 714, 726, 730), (726, 728, 740, 738), (731, 733, 742), (727, 724, 736, 739), (735, 734, 744, 745), (728, 727, 739, 740), (733, 735, 745, 742), (730, 726, 738), (724, 299, 222, 736), (725, 729, 741, 737), (121, 725, 737, 122), (729, 731, 742, 741), (732, 730, 738, 743), (734, 732, 743, 744), (742, 745, 744, 743, 738, 741), (737, 741, 752, 748), (741, 738, 749, 752), (739, 736, 747, 750), (122, 737, 748, 123), (738, 740, 751, 749), (736, 222, 229, 747), (740, 739, 750, 751), (749, 751, 759, 757), (559, 123, 746, 754), (752, 749, 757, 760), (748, 752, 760, 756), (120, 138, 753, 117), (750, 747, 755, 758), (138, 559, 754, 753), (123, 748, 756, 746), (751, 750, 758, 759), (747, 229, 236, 755), (757, 759, 768, 766), (117, 753, 762, 104), (753, 754, 763, 762), (755, 236, 243, 764), (756, 760, 769, 765), (758, 755, 764, 767), (754, 746, 761, 763), (760, 757, 766, 769), (759, 758, 767, 768), (746, 756, 765, 761), (239, 235, 242, 244, 238), (265, 264, 774, 775), (256, 668, 783, 771), (493, 297, 779, 782), (596, 213, 770, 219), (264, 287, 777, 774), (213, 265, 775, 770), (263, 364, 781, 773), (287, 298, 780, 777), (298, 493, 782, 780), (262, 256, 771, 772), (292, 286, 776, 778), (364, 262, 772, 781), (297, 292, 778, 779), (668, 129, 126, 783), (286, 263, 773, 776), (775, 774, 788, 789), (781, 772, 786, 795), (773, 781, 795, 787), (782, 779, 793, 796), (772, 771, 785, 786), (770, 775, 789, 784), (771, 783, 797, 785), (777, 780, 794, 791), (774, 777, 791, 788), (780, 782, 796, 794), (776, 773, 787, 790), (783, 126, 114, 797), (219, 770, 784, 226), (778, 776, 790, 792), (779, 778, 792, 793), (791, 794, 796, 793, 792, 790, 787, 788), (226, 784, 798, 233), (787, 795, 804, 801), (795, 786, 800, 804), (788, 787, 801, 802), (786, 785, 799, 800), (797, 114, 111, 805), (785, 797, 805, 799), (784, 789, 803, 798), (789, 788, 802, 803), (798, 803, 812, 807), (800, 799, 808, 809), (233, 798, 807, 240), (802, 801, 810, 811), (799, 805, 814, 808), (803, 802, 811, 812), (804, 800, 809, 813), (801, 804, 813, 810), (805, 111, 47, 814), (814, 47, 48, 806), (806, 48, 50, 815), (815, 50, 49, 816), (829, 108, 106, 817), (817, 106, 107, 818), (818, 107, 105, 819), (819, 105, 104, 762), (765, 769, 827, 823), (767, 764, 822, 825), (769, 766, 824, 827), (768, 767, 825, 826), (762, 763, 821, 819), (761, 765, 823, 820), (766, 768, 826, 824), (764, 243, 244, 822), (763, 761, 820, 821), (816, 49, 108, 829), (240, 807, 830, 476), (811, 810, 833, 834), (813, 809, 832, 836), (809, 808, 831, 832), (812, 811, 834, 835), (807, 812, 835, 830), (808, 814, 806, 831), (810, 813, 836, 833), (830, 835, 860, 855), (825, 822, 848, 851), (822, 244, 838, 848), (817, 818, 844, 843), (834, 833, 858, 859), (806, 815, 841, 840), (241, 476, 839, 828), (826, 825, 851, 852), (833, 836, 861, 858), (242, 241, 828, 837), (824, 826, 852, 850), (829, 817, 843, 854), (818, 819, 845, 844), (815, 816, 842, 841), (823, 827, 853, 849), (244, 242, 837, 838), (835, 834, 859, 860), (476, 830, 855, 839), (832, 831, 856, 857), (827, 824, 850, 853), (831, 806, 840, 856), (820, 823, 849, 846), (816, 829, 854, 842), (836, 832, 857, 861), (821, 820, 846, 847), (819, 821, 847, 845), (846, 849, 875, 872), (844, 845, 871, 870), (859, 858, 884, 885), (828, 839, 865, 862), (845, 847, 873, 871), (847, 846, 872, 873), (839, 855, 881, 865), (848, 838, 864, 874), (837, 828, 862, 863), (851, 848, 874, 877), (840, 841, 867, 866), (856, 840, 866, 882), (858, 861, 887, 884), (852, 851, 877, 878), (841, 842, 868, 867), (854, 843, 869, 880), (850, 852, 878, 876), (857, 856, 882, 883), (860, 859, 885, 886), (849, 853, 879, 875), (842, 854, 880, 868), (861, 857, 883, 887), (838, 837, 863, 864), (853, 850, 876, 879), (843, 844, 870, 869), (855, 860, 886, 881), (881, 886, 912, 907), (863, 862, 888, 889), (872, 875, 901, 898), (870, 871, 897, 896), (885, 884, 910, 911), (864, 863, 889, 890), (871, 873, 899, 897), (873, 872, 898, 899), (865, 881, 907, 891), (862, 865, 891, 888), (874, 864, 890, 900), (877, 874, 900, 903), (882, 866, 892, 908), (866, 867, 893, 892), (884, 887, 913, 910), (878, 877, 903, 904), (867, 868, 894, 893), (880, 869, 895, 906), (876, 878, 904, 902), (883, 882, 908, 909), (886, 885, 911, 912), (875, 879, 905, 901), (868, 880, 906, 894), (887, 883, 909, 913), (879, 876, 902, 905), (869, 870, 896, 895), (903, 900, 926, 929), (908, 892, 918, 934), (892, 893, 919, 918), (910, 913, 939, 936), (904, 903, 929, 930), (893, 894, 920, 919), (906, 895, 921, 932), (902, 904, 930, 928), (909, 908, 934, 935), (912, 911, 937, 938), (901, 905, 931, 927), (894, 906, 932, 920), (913, 909, 935, 939), (905, 902, 928, 931), (895, 896, 922, 921), (907, 912, 938, 933), (889, 888, 914, 915), (898, 901, 927, 924), (896, 897, 923, 922), (911, 910, 936, 937), (890, 889, 915, 916), (897, 899, 925, 923), (899, 898, 924, 925), (891, 907, 933, 917), (888, 891, 917, 914), (900, 890, 916, 926), (929, 926, 952, 955), (934, 918, 944, 960), (918, 919, 945, 944), (936, 939, 965, 962), (930, 929, 955, 956), (919, 920, 946, 945), (932, 921, 947, 958), (928, 930, 956, 954), (935, 934, 960, 961), (938, 937, 963, 964), (927, 931, 957, 953), (920, 932, 958, 946), (939, 935, 961, 965), (931, 928, 954, 957), (921, 922, 948, 947), (933, 938, 964, 959), (915, 914, 940, 941), (924, 927, 953, 950), (922, 923, 949, 948), (937, 936, 962, 963), (916, 915, 941, 942), (923, 925, 951, 949), (925, 924, 950, 951), (917, 933, 959, 943), (914, 917, 943, 940), (926, 916, 942, 952)])
me_plane.use_remesh_preserve_volume = False
me_plane.use_remesh_preserve_attributes = False
me_plane.use_mirror_vertex_groups = False
me_plane.update()

# ---- objects
ob_plane = bpy.data.objects.new('Plane', me_plane)
ob_lamp = bpy.data.objects.new('Lamp', light_lamp)
ob_camera = bpy.data.objects.new('Camera', cam_camera)

# ---- transforms, parenting, visibility, modifiers, constraints
ob_plane.location = (-0.00227, -39.32, 3.827)
ob_plane.rotation_euler = (1.571, 0.0, 0.0)
ob_plane.scale = (0.3991, 0.2649, 1.0)
ob_plane.lineart.crease_threshold = 0.0
ob_lamp.location = (4.076, 1.005, 5.904)
ob_lamp.rotation_euler = (0.6503, 0.05522, 1.866)
ob_lamp.lock_rotations_4d = False
ob_lamp.empty_display_type = 'ARROWS'
ob_lamp.color = (0.0, 0.0, 0.0, 0.0)
ob_lamp.hide_viewport = True
ob_lamp.lineart.crease_threshold = 0.0
ob_camera.location = (7.481, -6.508, 5.344)
ob_camera.rotation_euler = (1.109, 0.0, 0.8149)
ob_camera.lock_rotations_4d = False
ob_camera.empty_display_type = 'ARROWS'
ob_camera.color = (0.0, 0.0, 0.0, 0.0)
ob_camera.hide_viewport = True
ob_camera.display_type = 'WIRE'
ob_camera.lineart.crease_threshold = 0.0

# ---- collection membership
col_collection_1.objects.link(ob_plane)
col_collection_1.objects.link(ob_lamp)
col_collection_1.objects.link(ob_camera)

# ---- scene / render settings (as saved in the file)
scene.camera = ob_camera
scene.frame_start = 1; scene.frame_end = 250; scene.frame_set(31)
scene.render.engine = 'BLENDER_EEVEE_NEXT'
scene.render.resolution_percentage = 50
scene.render.dither_intensity = 0.0
scene.cycles.use_denoising = False
scene.cycles.samples = 128
scene.cycles.sampling_pattern = 'TABULATED_SOBOL'
scene.cycles.use_adaptive_sampling = False
scene.cycles.use_light_tree = False
scene.cycles.blur_glossy = 0.0
scene.cycles.sample_clamp_indirect = 0.0
scene.view_settings.view_transform = 'Standard'
bpy.context.view_layer.update()
